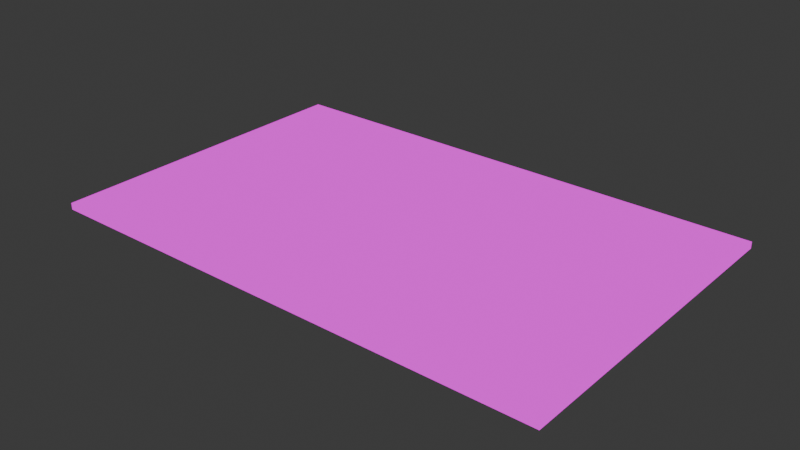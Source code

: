 # Source: EntranceMat.blend  (saved by Blender 4.5.88; exported with 4.5.12 LTS)
import bpy
from mathutils import Matrix  # noqa: F401  (used for matrix-valued properties, if any)

bpy.ops.wm.read_factory_settings(use_empty=True)
scene = bpy.context.scene
scene.name = 'Scene'

# ---- collections
col_collection = bpy.data.collections.new('Collection'); scene.collection.children.link(col_collection)

# ---- images (referenced by path relative to the original .blend; pixels are not part of the script)
import os
ASSET_DIR = os.environ.get("B2B_ASSET_DIR", "")  # directory of the original .blend (textures are referenced by path, not embedded)
HERE = os.path.dirname(os.path.abspath(__file__))  # packed textures are extracted next to this script under _unpacked/

def load_image(name, relpath, width, height, colorspace="sRGB"):
    """Load a texture the original file referenced (path relative to the .blend, or extracted next to this script)."""
    p = next((c for c in (os.path.join(HERE, relpath), os.path.join(ASSET_DIR, relpath)) if relpath and os.path.exists(c)), "")
    if p:
        img = bpy.data.images.load(p, check_existing=True)
        img.name = name
    else:  # same state as the original file: an image datablock whose file is absent (Cycles renders it pink)
        img = bpy.data.images.new(name, width, height)
        img.source = "FILE"
        img.filepath = "//" + (relpath or name)
    img.colorspace_settings.name = colorspace
    return img
img_entrancemat_png = load_image('EntranceMat.png', 'EntranceMat.png', 1024, 1024, 'sRGB')

# ---- materials (node trees are filled in below, after node groups)
mat_entrancemat = bpy.data.materials.new('EntranceMat')

# ---- material node trees
mat_entrancemat.use_nodes = True; mat_entrancemat.node_tree.nodes.clear()
_N = mat_entrancemat.node_tree.nodes; _L = mat_entrancemat.node_tree.links
n0 = _N.new('ShaderNodeOutputMaterial'); n0.name = 'Material Output'; n0.location = (200, 100)
n1 = _N.new('ShaderNodeTexImage'); n1.name = 'Image Texture'; n1.location = (-244, 78)
n1.image = img_entrancemat_png
n1.interpolation = 'Closest'
_L.new(n1.outputs[0], n0.inputs[0])
n0.is_active_output = True

# ---- world
world_world = bpy.data.worlds.new('World'); scene.world = world_world
world_world.use_nodes = True; world_world.node_tree.nodes.clear()
_N = world_world.node_tree.nodes; _L = world_world.node_tree.links
n0 = _N.new('ShaderNodeOutputWorld'); n0.name = 'World Output'; n0.location = (200, 100)
n1 = _N.new('ShaderNodeBackground'); n1.name = 'Background'; n1.location = (-200, 100)
n1.inputs[0].default_value = (0.05088, 0.05088, 0.05088, 1.0)
_L.new(n1.outputs[0], n0.inputs[0])
n0.is_active_output = True
world_world.color = (0.05088, 0.05088, 0.05088)
world_world.sun_shadow_jitter_overblur = 0.0

# ---- meshes
me_plane = bpy.data.meshes.new('Plane')
me_plane.from_pydata([(-1.0, 2.8e-08, 0.6406), (1.0, 2.8e-08, 0.6406), (-1.0, -2.8e-08, -0.6406), (1.0, -2.8e-08, -0.6406), (-1.0, 0.02592, -0.6406), (-1.0, 0.02592, 0.6406), (1.0, 0.02592, 0.6406), (1.0, 0.02592, -0.6406)], [], [(0, 2, 3, 1), (5, 6, 7, 4), (1, 3, 7, 6), (2, 0, 5, 4), (3, 2, 4, 7), (0, 1, 6, 5)])
_uv = me_plane.uv_layers.new(name='UVMap')
_uv.uv.foreach_set('vector', [0.2543, 0.9914, 0.734, 0.9914, 0.734, 0.2586, 0.2543, 0.2586, 0.2641, 0.9914, 0.2641, 0.2664, 0.734, 0.2664, 0.734, 0.9914, 0.2354, 0.5107, 0.7646, 0.5107, 0.7646, 0.5, 0.2354, 0.5, 0.7447, 0.5107, 0.2553, 0.5107, 0.2553, 0.5, 0.7447, 0.5, 0.5631, 0.2815, 0.5631, 0.9819, 0.5722, 0.9819, 0.5722, 0.2815, 0.4484, 1.009, 0.4484, 0.2572, 0.4581, 0.2572, 0.4581, 1.009])
me_plane.materials.append(mat_entrancemat)
me_plane.update()

# ---- objects
ob_plane = bpy.data.objects.new('Plane', me_plane)

# ---- transforms, parenting, visibility, modifiers, constraints
ob_plane.location = (0.0, 0.0, 0.0)
ob_plane.rotation_euler = (1.571, 0.0, 0.0)

# ---- collection membership
col_collection.objects.link(ob_plane)

# ---- scene / render settings (as saved in the file)
scene.frame_start = 1; scene.frame_end = 250; scene.frame_set(1)
scene.render.engine = 'BLENDER_EEVEE_NEXT'
bpy.context.view_layer.update()

# ---- added for rendering (the .blend has no active camera and no usable light): camera, sun
cam_auto = bpy.data.cameras.new('AutoCamera')
cam_auto.lens = 50.0
cam_auto.sensor_width = 36.0
cam_auto.clip_end = 1000.0
ob_auto_camera = bpy.data.objects.new('AutoCamera', cam_auto)
scene.collection.objects.link(ob_auto_camera)
ob_auto_camera.location = (2.19768, -2.63722, 1.7711)
ob_auto_camera.rotation_euler = (1.09748, -7.21219e-08, 0.694738)
scene.camera = ob_auto_camera
light_auto_sun = bpy.data.lights.new('AutoSun', 'SUN')
light_auto_sun.energy = 3.0
light_auto_sun.angle = 0.0523599
ob_auto_sun = bpy.data.objects.new('AutoSun', light_auto_sun)
scene.collection.objects.link(ob_auto_sun)
ob_auto_sun.rotation_euler = (0.872665, 0.174533, 0.523599)
bpy.context.view_layer.update()
